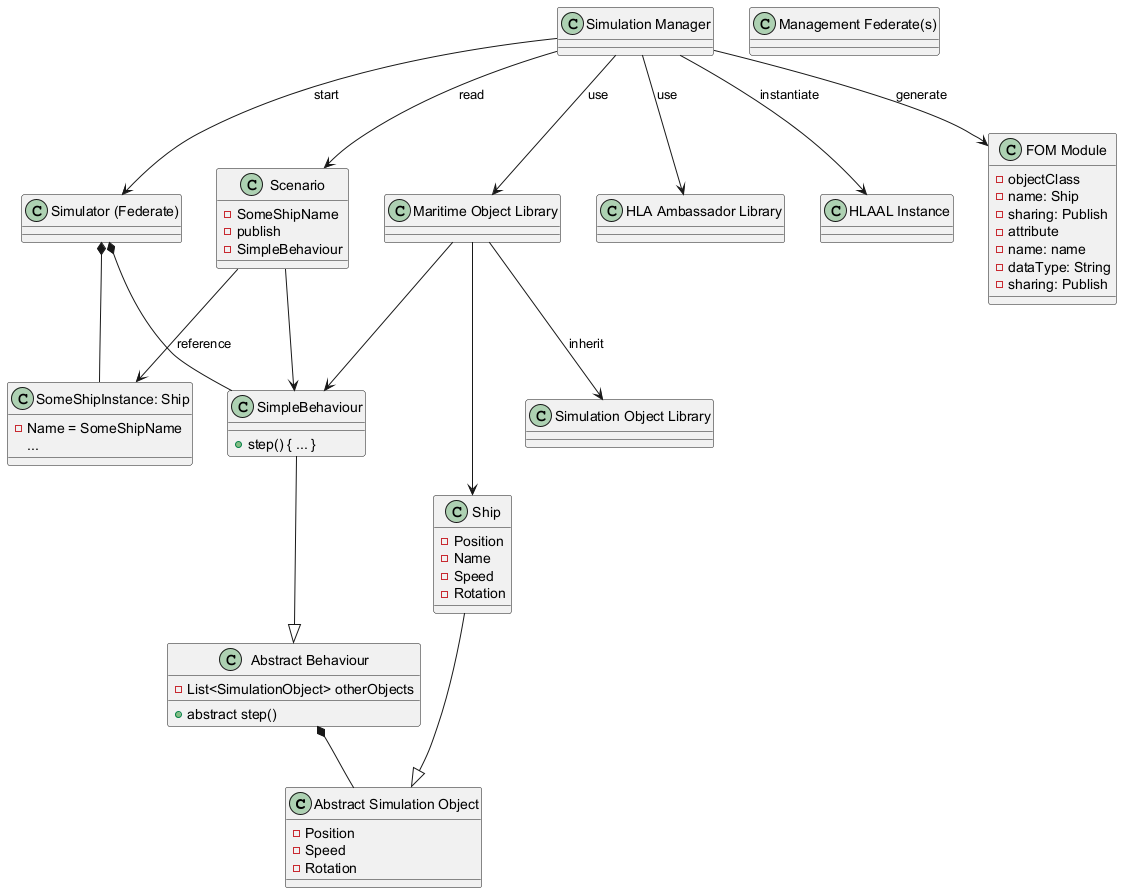

The diagram above was rendered by PlantUML. Its source (embedded in the PNG):
@startuml
class "Abstract Simulation Object" {
    - Position
    - Speed
    - Rotation
}
class "Abstract Behaviour" {
    - List<SimulationObject> otherObjects
    + abstract step()
}
class "Ship" {
    - Position
    - Name
    - Speed
    - Rotation
}
class "SimpleBehaviour" {
    + step() { ... }
}
class "SomeShipInstance: Ship" {
    - Name = SomeShipName
    ...
}
class "Scenario" {
    - SomeShipName
    - publish
    - SimpleBehaviour
}
class "Simulator (Federate)" {
}
class "Simulation Manager" {
}
class "HLA Ambassador Library" as HLAAL {
}
class "HLAAL Instance" {
}
class "FOM Module" {
    - objectClass
    - name: Ship
    - sharing: Publish
    - attribute
    - name: name
    - dataType: String
    - sharing: Publish
}
class "Management Federate(s)" {
}

"Abstract Behaviour" *-- "Abstract Simulation Object"
"Ship" --|> "Abstract Simulation Object"
"SimpleBehaviour" --|> "Abstract Behaviour"

"Simulation Manager" --> "Simulator (Federate)" : start
"Simulator (Federate)" *-- "SomeShipInstance: Ship"
"Simulator (Federate)" *-- "SimpleBehaviour"
"Simulation Manager" --> "HLAAL Instance" : instantiate
"Simulation Manager" --> HLAAL : use
"Simulation Manager" --> "FOM Module" : generate
"Simulation Manager" --> "Scenario" : read
"Simulation Manager" --> "Maritime Object Library" : use
"Maritime Object Library" --> "Ship"
"Maritime Object Library" --> "SimpleBehaviour"
"Maritime Object Library" --> "Simulation Object Library" : inherit
"Scenario" --> "SimpleBehaviour"
"Scenario" --> "SomeShipInstance: Ship" : reference
@enduml